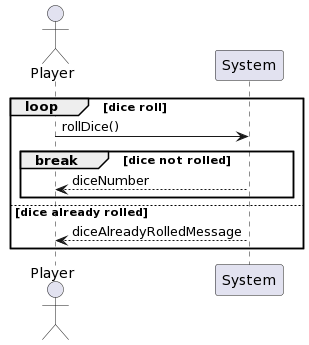

The diagram above was rendered by PlantUML. Its source (embedded in the PNG):
@startuml
actor Player
loop dice roll
Player -> System : rollDice()
break dice not rolled
System --> Player : diceNumber
end
else dice already rolled
System --> Player : diceAlreadyRolledMessage
end
@enduml